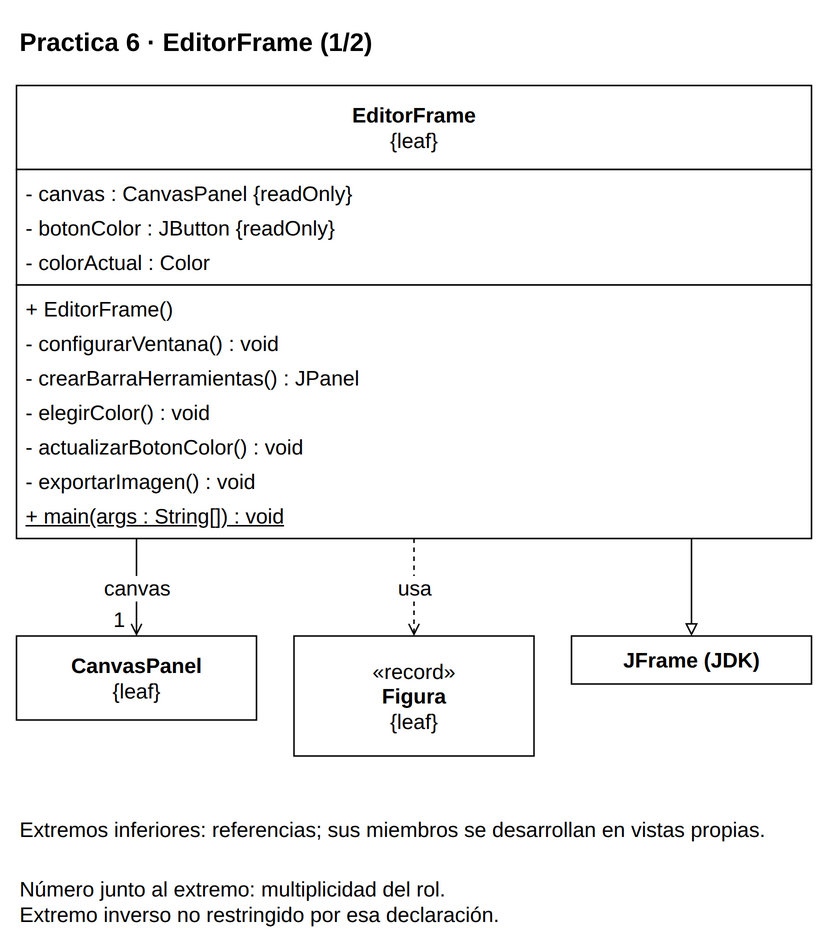

The diagram above was exported from draw.io. Its source (the exported page's mxGraphModel, read from the mxfile embedded in the PNG):
<mxGraphModel dx="1000" dy="1000" grid="1" gridSize="10" page="0" pageScale="1" pageWidth="816" pageHeight="1056" background="#FFFFFF" adaptiveColors="auto">
  <root>
    <mxCell id="0" />
    <mxCell id="1" parent="0" />
    <mxCell id="v1" value="&lt;b&gt;Practica 6 · EditorFrame (1/2)&lt;/b&gt;" style="text;html=1;whiteSpace=wrap;align=left;verticalAlign=middle;fontFamily=Liberation Sans;fontSize=17;fontColor=#000000;" vertex="1" parent="1">
      <mxGeometry x="20" y="8" width="530" height="35" as="geometry" />
    </mxCell>
    <mxCell id="c24" value="" style="group;" vertex="1" parent="1">
      <mxGeometry x="20" y="55" width="530" height="302" as="geometry" />
    </mxCell>
    <mxCell id="v2" value="" style="rounded=0;whiteSpace=wrap;html=1;fillColor=#FFFFFF;strokeColor=#000000;strokeWidth=1;" vertex="1" parent="c24">
      <mxGeometry x="0" y="0" width="530" height="56" as="geometry" />
    </mxCell>
    <mxCell id="v3" value="&lt;b&gt;EditorFrame&lt;/b&gt;&lt;br&gt;{leaf}" style="text;html=1;whiteSpace=wrap;align=center;verticalAlign=middle;fontFamily=Liberation Sans;fontSize=14;fontColor=#000000;spacing=0;" vertex="1" parent="c24">
      <mxGeometry x="6" y="4" width="518" height="48" as="geometry" />
    </mxCell>
    <mxCell id="v4" value="" style="rounded=0;whiteSpace=wrap;html=1;fillColor=#FFFFFF;strokeColor=#000000;strokeWidth=1;" vertex="1" parent="c24">
      <mxGeometry x="0" y="56" width="530" height="77" as="geometry" />
    </mxCell>
    <mxCell id="v5" value="- canvas : CanvasPanel {readOnly}" style="text;html=1;whiteSpace=wrap;align=left;verticalAlign=middle;fontFamily=Liberation Sans;fontSize=14;fontColor=#000000;spacing=0;" vertex="1" parent="c24">
      <mxGeometry x="6" y="60" width="518" height="23" as="geometry" />
    </mxCell>
    <mxCell id="v6" value="- botonColor : JButton {readOnly}" style="text;html=1;whiteSpace=wrap;align=left;verticalAlign=middle;fontFamily=Liberation Sans;fontSize=14;fontColor=#000000;spacing=0;" vertex="1" parent="c24">
      <mxGeometry x="6" y="83" width="518" height="23" as="geometry" />
    </mxCell>
    <mxCell id="v7" value="- colorActual : Color" style="text;html=1;whiteSpace=wrap;align=left;verticalAlign=middle;fontFamily=Liberation Sans;fontSize=14;fontColor=#000000;spacing=0;" vertex="1" parent="c24">
      <mxGeometry x="6" y="106" width="518" height="23" as="geometry" />
    </mxCell>
    <mxCell id="v8" value="" style="rounded=0;whiteSpace=wrap;html=1;fillColor=#FFFFFF;strokeColor=#000000;strokeWidth=1;" vertex="1" parent="c24">
      <mxGeometry x="0" y="133" width="530" height="169" as="geometry" />
    </mxCell>
    <mxCell id="v9" value="+ EditorFrame()" style="text;html=1;whiteSpace=wrap;align=left;verticalAlign=middle;fontFamily=Liberation Sans;fontSize=14;fontColor=#000000;spacing=0;" vertex="1" parent="c24">
      <mxGeometry x="6" y="137" width="518" height="23" as="geometry" />
    </mxCell>
    <mxCell id="v10" value="- configurarVentana() : void" style="text;html=1;whiteSpace=wrap;align=left;verticalAlign=middle;fontFamily=Liberation Sans;fontSize=14;fontColor=#000000;spacing=0;" vertex="1" parent="c24">
      <mxGeometry x="6" y="160" width="518" height="23" as="geometry" />
    </mxCell>
    <mxCell id="v11" value="- crearBarraHerramientas() : JPanel" style="text;html=1;whiteSpace=wrap;align=left;verticalAlign=middle;fontFamily=Liberation Sans;fontSize=14;fontColor=#000000;spacing=0;" vertex="1" parent="c24">
      <mxGeometry x="6" y="183" width="518" height="23" as="geometry" />
    </mxCell>
    <mxCell id="v12" value="- elegirColor() : void" style="text;html=1;whiteSpace=wrap;align=left;verticalAlign=middle;fontFamily=Liberation Sans;fontSize=14;fontColor=#000000;spacing=0;" vertex="1" parent="c24">
      <mxGeometry x="6" y="206" width="518" height="23" as="geometry" />
    </mxCell>
    <mxCell id="v13" value="- actualizarBotonColor() : void" style="text;html=1;whiteSpace=wrap;align=left;verticalAlign=middle;fontFamily=Liberation Sans;fontSize=14;fontColor=#000000;spacing=0;" vertex="1" parent="c24">
      <mxGeometry x="6" y="229" width="518" height="23" as="geometry" />
    </mxCell>
    <mxCell id="v14" value="- exportarImagen() : void" style="text;html=1;whiteSpace=wrap;align=left;verticalAlign=middle;fontFamily=Liberation Sans;fontSize=14;fontColor=#000000;spacing=0;" vertex="1" parent="c24">
      <mxGeometry x="6" y="252" width="518" height="23" as="geometry" />
    </mxCell>
    <mxCell id="v15" value="&lt;u&gt;+ main(args : String[]) : void&lt;/u&gt;" style="text;html=1;whiteSpace=wrap;align=left;verticalAlign=middle;fontFamily=Liberation Sans;fontSize=14;fontColor=#000000;spacing=0;" vertex="1" parent="c24">
      <mxGeometry x="6" y="275" width="518" height="23" as="geometry" />
    </mxCell>
    <mxCell id="c20" value="" style="group;" vertex="1" parent="1">
      <mxGeometry x="20" y="422" width="160" height="56" as="geometry" />
    </mxCell>
    <mxCell id="v16" value="" style="rounded=0;whiteSpace=wrap;html=1;fillColor=#FFFFFF;strokeColor=#000000;strokeWidth=1;" vertex="1" parent="c20">
      <mxGeometry x="0" y="0" width="160" height="56" as="geometry" />
    </mxCell>
    <mxCell id="v17" value="&lt;b&gt;CanvasPanel&lt;/b&gt;&lt;br&gt;{leaf}" style="text;html=1;whiteSpace=wrap;align=center;verticalAlign=middle;fontFamily=Liberation Sans;fontSize=14;fontColor=#000000;spacing=0;" vertex="1" parent="c20">
      <mxGeometry x="6" y="4" width="148" height="48" as="geometry" />
    </mxCell>
    <mxCell id="c22" value="" style="group;" vertex="1" parent="1">
      <mxGeometry x="205" y="422" width="160" height="80" as="geometry" />
    </mxCell>
    <mxCell id="v18" value="" style="rounded=0;whiteSpace=wrap;html=1;fillColor=#FFFFFF;strokeColor=#000000;strokeWidth=1;" vertex="1" parent="c22">
      <mxGeometry x="0" y="0" width="160" height="80" as="geometry" />
    </mxCell>
    <mxCell id="v19" value="«record»&lt;br&gt;&lt;b&gt;Figura&lt;/b&gt;&lt;br&gt;{leaf}" style="text;html=1;whiteSpace=wrap;align=center;verticalAlign=middle;fontFamily=Liberation Sans;fontSize=14;fontColor=#000000;spacing=0;" vertex="1" parent="c22">
      <mxGeometry x="6" y="4" width="148" height="72" as="geometry" />
    </mxCell>
    <mxCell id="ext0" value="" style="group;" vertex="1" parent="1">
      <mxGeometry x="390" y="422" width="160" height="32" as="geometry" />
    </mxCell>
    <mxCell id="v20" value="" style="rounded=0;whiteSpace=wrap;html=1;fillColor=#FFFFFF;strokeColor=#000000;strokeWidth=1;" vertex="1" parent="ext0">
      <mxGeometry x="0" y="0" width="160" height="32" as="geometry" />
    </mxCell>
    <mxCell id="v21" value="&lt;b&gt;JFrame (JDK)&lt;/b&gt;" style="text;html=1;whiteSpace=wrap;align=center;verticalAlign=middle;fontFamily=Liberation Sans;fontSize=14;fontColor=#000000;spacing=0;" vertex="1" parent="ext0">
      <mxGeometry x="6" y="4" width="148" height="24" as="geometry" />
    </mxCell>
    <mxCell id="e22" value="" style="edgeStyle=orthogonalEdgeStyle;rounded=0;html=1;strokeColor=#000000;strokeWidth=1;fontFamily=Liberation Sans;fontSize=14;labelBackgroundColor=#FFFFFF;labelWidth=245;whiteSpace=wrap;endArrow=block;endFill=0;exitX=0.8490566037735849;exitY=1;exitPerimeter=0;entryX=0.5;entryY=0;entryPerimeter=0;" edge="1" source="c24" target="ext0" parent="1">
      <mxGeometry relative="1" as="geometry" />
    </mxCell>
    <mxCell id="e23" value="canvas" style="edgeStyle=orthogonalEdgeStyle;rounded=0;html=1;strokeColor=#000000;strokeWidth=1;fontFamily=Liberation Sans;fontSize=14;labelBackgroundColor=#FFFFFF;labelWidth=245;whiteSpace=wrap;endArrow=open;endFill=0;exitX=0.1509433962264151;exitY=1;exitPerimeter=0;entryX=0.5;entryY=0;entryPerimeter=0;" edge="1" source="c24" target="c20" parent="1">
      <mxGeometry relative="1" as="geometry" />
    </mxCell>
    <mxCell id="e23n" value="1" style="edgeLabel;html=1;align=center;verticalAlign=middle;resizable=0;points=[];fontFamily=Liberation Sans;fontSize=14;labelBackgroundColor=#FFFFFF;labelWidth=245;whiteSpace=wrap;" vertex="1" connectable="0" parent="e23">
      <mxGeometry x="0.8" y="-12" relative="1" as="geometry">
        <mxPoint x="0" y="-5" as="offset" />
      </mxGeometry>
    </mxCell>
    <mxCell id="e24" value="usa" style="edgeStyle=orthogonalEdgeStyle;rounded=0;html=1;strokeColor=#000000;strokeWidth=1;fontFamily=Liberation Sans;fontSize=14;labelBackgroundColor=#FFFFFF;labelWidth=245;whiteSpace=wrap;endArrow=open;endFill=0;dashed=1;exitX=0.5;exitY=1;exitPerimeter=0;entryX=0.5;entryY=0;entryPerimeter=0;" edge="1" source="c24" target="c22" parent="1">
      <mxGeometry relative="1" as="geometry" />
    </mxCell>
    <mxCell id="v25" value="Extremos inferiores: referencias; sus miembros se desarrollan en vistas propias." style="text;html=1;whiteSpace=wrap;align=left;verticalAlign=middle;fontFamily=Liberation Sans;fontSize=14;fontColor=#000000;" vertex="1" parent="1">
      <mxGeometry x="20" y="532" width="530" height="38" as="geometry" />
    </mxCell>
    <mxCell id="v26" value="Número junto al extremo: multiplicidad del rol.&lt;br&gt;Extremo inverso no restringido por esa declaración." style="text;html=1;whiteSpace=wrap;align=left;verticalAlign=middle;fontFamily=Liberation Sans;fontSize=14;fontColor=#000000;" vertex="1" parent="1">
      <mxGeometry x="20" y="577" width="530" height="43" as="geometry" />
    </mxCell>
  </root>
</mxGraphModel>